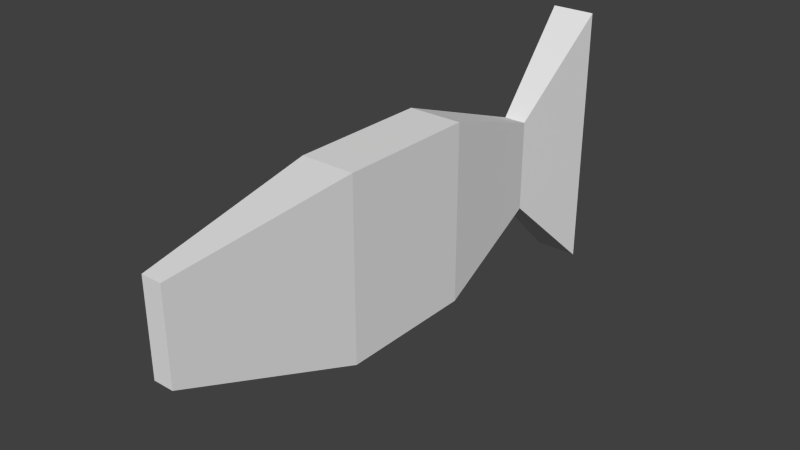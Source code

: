 # Source: fish.blend  (saved by Blender 2.69.0; exported with 4.5.12 LTS)
import bpy
from mathutils import Matrix  # noqa: F401  (used for matrix-valued properties, if any)

bpy.ops.wm.read_factory_settings(use_empty=True)
scene = bpy.context.scene
scene.name = 'Scene'

# ---- collections
col_collection_1 = bpy.data.collections.new('Collection 1'); scene.collection.children.link(col_collection_1)

# ---- world
world_world = bpy.data.worlds.new('World'); scene.world = world_world
world_world.color = (0.05088, 0.05088, 0.05088)
world_world.use_sun_shadow = False
world_world.sun_shadow_jitter_overblur = 0.0
world_world.cycles.sampling_method = 'MANUAL'
world_world.cycles.sample_map_resolution = 256

# ---- meshes
me_fish = bpy.data.meshes.new('Fish')
me_fish.from_pydata([(-0.01866, -0.4832, -0.04579), (-0.04966, -0.1522, -0.164), (0.04966, -0.1522, -0.164), (0.01866, -0.4832, -0.04579), (-0.01866, -0.4832, 0.1203), (-0.04966, -0.1522, 0.167), (0.04966, -0.1522, 0.167), (0.01866, -0.4832, 0.1203), (-0.04966, 0.1022, -0.164), (0.04966, 0.1022, -0.164), (-0.04966, 0.1022, 0.167), (0.04966, 0.1022, 0.167), (-0.02061, 0.3359, -0.08347), (0.02061, 0.3359, -0.08347), (-0.02061, 0.3359, 0.08645), (0.02061, 0.3359, 0.08645), (-0.04047, 0.5111, -0.2477), (0.04047, 0.5111, -0.2477), (-0.04047, 0.5111, 0.2507), (0.04047, 0.5111, 0.2507)], [], [(4, 5, 0), (2, 1, 8), (6, 7, 3), (7, 4, 0), (0, 1, 2), (7, 6, 5), (9, 8, 12), (6, 2, 9), (5, 6, 11), (1, 5, 10), (13, 12, 16), (11, 9, 13), (10, 11, 15), (8, 10, 14), (18, 19, 17), (15, 13, 17), (14, 15, 19), (12, 14, 18), (5, 1, 0), (9, 2, 8), (2, 6, 3), (3, 7, 0), (3, 0, 2), (4, 7, 5), (13, 9, 12), (11, 6, 9), (10, 5, 11), (8, 1, 10), (17, 13, 16), (15, 11, 13), (14, 10, 15), (12, 8, 14), (16, 18, 17), (19, 15, 17), (18, 14, 19), (16, 12, 18)])
me_fish.use_remesh_preserve_volume = False
me_fish.use_remesh_preserve_attributes = False
me_fish.use_mirror_vertex_groups = False
me_fish.update()

# ---- objects
ob_fish = bpy.data.objects.new('Fish', me_fish)

# ---- transforms, parenting, visibility, modifiers, constraints
ob_fish.location = (0.0, 0.0, 0.0)
ob_fish.lineart.crease_threshold = 0.0

# ---- collection membership
col_collection_1.objects.link(ob_fish)

# ---- scene / render settings (as saved in the file)
scene.frame_start = 1; scene.frame_end = 250; scene.frame_set(1)
scene.render.engine = 'BLENDER_EEVEE_NEXT'
scene.render.image_settings.compression = 90
scene.render.resolution_percentage = 50
scene.render.dither_intensity = 0.0
scene.cycles.use_denoising = False
scene.cycles.samples = 10
scene.cycles.sampling_pattern = 'TABULATED_SOBOL'
scene.cycles.light_sampling_threshold = 0.0
scene.cycles.use_adaptive_sampling = False
scene.cycles.use_light_tree = False
scene.cycles.blur_glossy = 0.0
scene.cycles.volume_bounces = 1
scene.cycles.pixel_filter_type = 'GAUSSIAN'
scene.cycles.sample_clamp_indirect = 0.0
scene.view_settings.view_transform = 'Standard'
bpy.context.view_layer.update()

# ---- added for rendering (the .blend has no active camera and no usable light): camera, sun
cam_auto = bpy.data.cameras.new('AutoCamera')
cam_auto.lens = 50.0
cam_auto.sensor_width = 36.0
cam_auto.clip_end = 1000.0
ob_auto_camera = bpy.data.objects.new('AutoCamera', cam_auto)
scene.collection.objects.link(ob_auto_camera)
ob_auto_camera.location = (1.03315, -1.22586, 0.828011)
ob_auto_camera.rotation_euler = (1.09748, -7.21219e-08, 0.694738)
scene.camera = ob_auto_camera
light_auto_sun = bpy.data.lights.new('AutoSun', 'SUN')
light_auto_sun.energy = 3.0
light_auto_sun.angle = 0.0523599
ob_auto_sun = bpy.data.objects.new('AutoSun', light_auto_sun)
scene.collection.objects.link(ob_auto_sun)
ob_auto_sun.rotation_euler = (0.872665, 0.174533, 0.523599)
bpy.context.view_layer.update()
